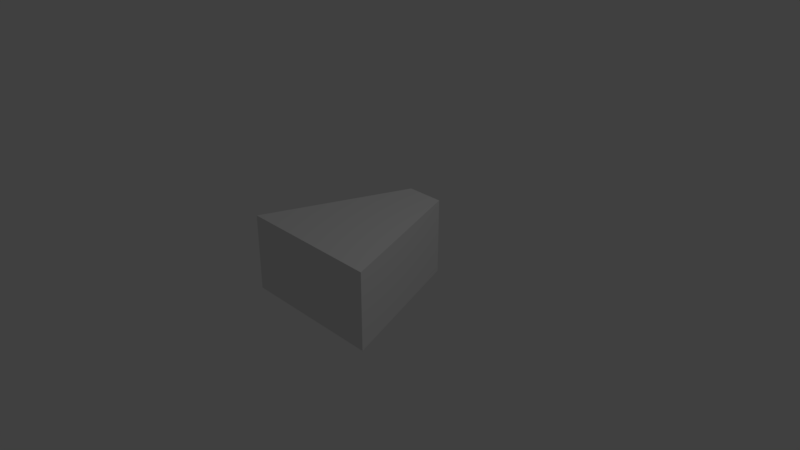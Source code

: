 # Source: bot.blend  (saved by Blender 2.79.0; exported with 4.5.12 LTS)
import bpy
from mathutils import Matrix  # noqa: F401  (used for matrix-valued properties, if any)

bpy.ops.wm.read_factory_settings(use_empty=True)
scene = bpy.context.scene
scene.name = 'Scene'

# ---- collections
col_collection_1 = bpy.data.collections.new('Collection 1'); scene.collection.children.link(col_collection_1)

# ---- materials (node trees are filled in below, after node groups)
mat_material = bpy.data.materials.new('Material')
mat_material.alpha_threshold = 0.0
mat_material.use_transparent_shadow = False
mat_material.roughness = 0.5
mat_material.line_color = (0.0, 0.0, 0.0, 1.0)

# ---- material node trees

# ---- world
world_world = bpy.data.worlds.new('World'); scene.world = world_world
world_world.color = (0.05088, 0.05088, 0.05088)
world_world.use_sun_shadow = False
world_world.sun_shadow_jitter_overblur = 0.0
world_world.cycles.sampling_method = 'MANUAL'

# ---- cameras
cam_camera = bpy.data.cameras.new('Camera')
cam_camera.clip_end = 100.0
cam_camera.lens = 35.0
cam_camera.sensor_width = 32.0
cam_camera.sensor_height = 18.0
cam_camera.ortho_scale = 7.314
cam_camera.dof.focus_distance = 0.0
cam_camera.dof.aperture_fstop = 128.0

# ---- lights
light_lamp = bpy.data.lights.new('Lamp', 'POINT')
light_lamp.transmission_factor = 0.0
light_lamp.cutoff_distance = 30.0
light_lamp.energy = 100.0
light_lamp.shadow_buffer_clip_start = 1.001
light_lamp.shadow_soft_size = 0.1
light_lamp.shadow_maximum_resolution = 0.006
light_lamp.use_absolute_resolution = True

# ---- meshes
me_cube = bpy.data.meshes.new('Cube')
me_cube.from_pydata([(1.0, 0.2638, -0.5269), (1.0, -0.2638, -0.5269), (-1.0, -1.0, -0.5269), (-1.0, 1.0, -0.5269), (1.0, 0.2638, 0.5269), (1.0, -0.2638, 0.5269), (-1.0, -1.0, 0.5269), (-1.0, 1.0, 0.5269)], [], [(0, 1, 2, 3), (4, 7, 6, 5), (0, 4, 5, 1), (1, 5, 6, 2), (2, 6, 7, 3), (4, 0, 3, 7)])
me_cube.materials.append(mat_material)
me_cube.use_remesh_preserve_volume = False
me_cube.use_remesh_preserve_attributes = False
me_cube.use_mirror_vertex_groups = False
me_cube.update()

# ---- objects
ob_cube = bpy.data.objects.new('Cube', me_cube)
ob_lamp = bpy.data.objects.new('Lamp', light_lamp)
ob_camera = bpy.data.objects.new('Camera', cam_camera)

# ---- transforms, parenting, visibility, modifiers, constraints
ob_cube.location = (0.0, 0.0, 0.0)
ob_cube.rotation_euler = (3.142, -0.0, 1.571)
ob_cube.lock_rotations_4d = False
ob_cube.empty_display_type = 'ARROWS'
ob_cube.lineart.crease_threshold = 0.0
ob_lamp.location = (4.076, 1.005, 5.904)
ob_lamp.rotation_euler = (0.6503, 0.05522, 1.866)
ob_lamp.lock_rotations_4d = False
ob_lamp.empty_display_type = 'ARROWS'
ob_lamp.color = (0.0, 0.0, 0.0, 0.0)
ob_lamp.lineart.crease_threshold = 0.0
ob_camera.location = (7.481, -6.508, 5.344)
ob_camera.rotation_euler = (1.109, 0.0, 0.8149)
ob_camera.lock_rotations_4d = False
ob_camera.empty_display_type = 'ARROWS'
ob_camera.color = (0.0, 0.0, 0.0, 0.0)
ob_camera.display_type = 'WIRE'
ob_camera.lineart.crease_threshold = 0.0

# ---- collection membership
col_collection_1.objects.link(ob_cube)
col_collection_1.objects.link(ob_lamp)
col_collection_1.objects.link(ob_camera)

# ---- scene / render settings (as saved in the file)
scene.camera = ob_camera
scene.frame_start = 1; scene.frame_end = 250; scene.frame_set(1)
scene.render.engine = 'BLENDER_EEVEE_NEXT'
scene.render.resolution_percentage = 50
scene.render.dither_intensity = 0.0
scene.cycles.use_denoising = False
scene.cycles.samples = 128
scene.cycles.sampling_pattern = 'TABULATED_SOBOL'
scene.cycles.light_sampling_threshold = 0.0
scene.cycles.use_adaptive_sampling = False
scene.cycles.use_light_tree = False
scene.cycles.blur_glossy = 0.0
scene.cycles.sample_clamp_indirect = 0.0
scene.view_settings.view_transform = 'Standard'
bpy.context.view_layer.update()

